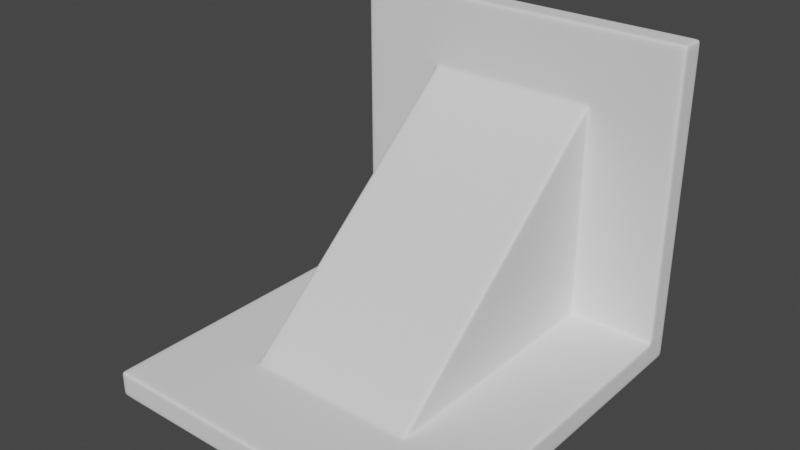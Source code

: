 # Source: shape1.blend  (saved by Blender 3.0.42; exported with 4.5.12 LTS)
import bpy
from mathutils import Matrix  # noqa: F401  (used for matrix-valued properties, if any)

bpy.ops.wm.read_factory_settings(use_empty=True)
scene = bpy.context.scene
scene.name = 'Scene'

# ---- collections
col_collection = bpy.data.collections.new('Collection'); scene.collection.children.link(col_collection)

# ---- world
world_world = bpy.data.worlds.new('World'); scene.world = world_world
world_world.use_nodes = True; world_world.node_tree.nodes.clear()
_N = world_world.node_tree.nodes; _L = world_world.node_tree.links
n0 = _N.new('ShaderNodeOutputWorld'); n0.name = 'World Output'; n0.location = (300, 300)
n1 = _N.new('ShaderNodeBackground'); n1.name = 'Background'; n1.location = (10, 300)
n1.inputs[0].default_value = (0.05088, 0.05088, 0.05088, 1.0)
_L.new(n1.outputs[0], n0.inputs[0])
n0.is_active_output = True
world_world.color = (0.05088, 0.05088, 0.05088)
world_world.use_sun_shadow = False
world_world.sun_shadow_jitter_overblur = 0.0

# ---- meshes
me_plane = bpy.data.meshes.new('Plane')
me_plane.from_pydata([(-0.5, -0.06707, 0.3216), (0.468, -0.1127, 0.325), (-0.5, 1.15, 0.3071), (-0.5, 1.15, 0.7642), (-0.5, 1.15, 1.221), (0.0, 1.15, 0.3071), (0.0, 1.15, 0.7642), (0.0, 1.15, 1.221), (0.5, 1.15, 0.3071), (0.5, 1.15, 0.7642), (0.5, 1.15, 1.221), (0.5, -0.1127, 0.325), (-0.5, -0.1127, 0.325), (0.5, -0.06707, 0.3216), (-0.468, -0.1127, 0.325), (0.0, -0.1127, 0.325), (0.0, 0.6127, 0.9338), (-0.468, 0.6127, 0.9338), (-0.5, 0.6127, 0.9338), (0.5, 0.623, 0.9007), (0.468, 0.6127, 0.9338), (0.5, 0.6127, 0.9338), (-0.5, 0.623, 0.9007), (0.0, 0.25, 0.6294), (-0.468, 0.25, 0.6294), (-0.5, 0.25, 0.6294), (-0.5, 0.278, 0.6111), (0.468, 0.25, 0.6294), (0.5, 0.25, 0.6294), (0.5, 0.278, 0.6111), (-0.5, -0.4625, -0.15), (-0.5, 0.075, -0.15), (-0.5, 0.6125, -0.15), (0.0, -0.4625, -0.15), (0.0, 0.075, -0.15), (0.0, 0.6125, -0.15), (0.5, -0.4625, -0.15), (0.5, 0.075, -0.15), (0.5, 0.6125, -0.15), (-1.0, -0.968, -0.032), (-0.968, -1.0, -0.032), (-0.968, -0.968, 0.0), (-1.0, -1.0, -0.032), (-1.0, -1.0, 0.0), (-0.968, -1.0, 0.0), (-1.0, -0.968, 0.0), (0.968, -0.968, 0.0), (0.968, -1.0, -0.032), (1.0, -0.968, -0.03045), (0.968, -1.0, 0.0), (1.0, -1.0, 0.0), (1.0, -1.0, -0.03045), (1.0, -0.968, 0.0), (-0.968, 0.968, 0.0), (-0.968, 1.0, 0.032), (-1.0, 1.031, 0.032), (-1.0, 0.968, -0.03068), (-0.968, 1.0, 0.0), (-1.0, 1.0, 0.0), (-1.0, 1.0, 0.032), (-1.0, 1.031, -0.03068), (-1.0, 0.968, 0.0), (1.0, 0.968, -0.03068), (1.0, 1.031, 0.032), (0.968, 1.0, 0.032), (0.968, 0.968, 0.0), (1.0, 1.031, -0.03068), (1.0, 1.0, 0.0), (1.0, 1.0, 0.032), (0.968, 1.0, 0.0), (1.0, 0.968, 0.0), (-0.968, 1.0, 1.646), (-0.968, 1.032, 1.678), (-1.0, 1.03, 1.646), (-0.968, 1.0, 1.678), (-1.0, 1.0, 1.678), (-1.0, 1.03, 1.678), (-1.0, 1.0, 1.646), (1.0, 1.032, 1.646), (0.968, 1.032, 1.678), (0.968, 1.0, 1.646), (1.0, 1.032, 1.678), (1.0, 1.0, 1.678), (0.968, 1.0, 1.678), (1.0, 1.0, 1.646), (-0.5, -1.0, -0.032), (-0.5, -0.968, 0.0), (-0.5, -1.0, 0.0), (0.0, -1.0, -0.032), (0.0, -0.968, 0.0), (0.0, -1.0, 0.0), (0.5, -0.968, 0.0), (0.5, -1.0, -0.032), (0.5, -1.0, 0.0), (0.532, 1.0, 0.032), (0.5, 0.968, 0.032), (0.532, 0.968, 0.0), (0.5, 1.0, 0.032), (0.5, 1.0, 0.0), (0.5, 0.968, 0.0), (0.532, 1.0, 0.0), (-0.532, 1.0, 0.032), (-0.532, 0.968, 0.0), (-0.5, 0.968, 0.032), (-0.532, 1.0, 0.0), (-0.5, 1.0, 0.0), (-0.5, 0.968, 0.0), (-0.5, 1.0, 0.032), (0.5, 1.032, 1.678), (0.5, 1.0, 1.646), (0.5, 1.0, 1.678), (0.0, 1.032, 1.678), (0.0, 1.0, 1.646), (0.0, 1.0, 1.678), (-0.5, 1.0, 1.646), (-0.5, 1.032, 1.678), (-0.5, 1.0, 1.678), (-1.0, -0.968, -0.118), (-0.968, -0.968, -0.15), (-0.968, -1.0, -0.118), (-1.0, -0.968, -0.15), (-1.0, -1.0, -0.15), (-0.968, -1.0, -0.15), (-1.0, -1.0, -0.118), (0.968, -0.968, -0.15), (1.0, -0.968, -0.1192), (0.968, -1.0, -0.118), (1.0, -0.968, -0.15), (1.0, -1.0, -0.15), (1.0, -1.0, -0.1192), (0.968, -1.0, -0.15), (-0.968, 1.118, -0.15), (-1.0, 1.12, -0.1201), (-0.968, 1.15, -0.118), (-1.0, 1.12, -0.15), (-1.0, 1.15, -0.15), (-1.0, 1.15, -0.1201), (-0.968, 1.15, -0.15), (0.968, 1.118, -0.15), (0.968, 1.15, -0.118), (1.0, 1.12, -0.1201), (0.968, 1.15, -0.15), (1.0, 1.15, -0.15), (1.0, 1.15, -0.1201), (1.0, 1.12, -0.15), (-0.968, 1.15, 1.646), (-1.0, 1.119, 1.646), (-0.968, 1.118, 1.678), (-1.0, 1.15, 1.646), (-1.0, 1.15, 1.678), (-1.0, 1.119, 1.678), (-0.968, 1.15, 1.678), (1.0, 1.118, 1.646), (0.968, 1.15, 1.646), (0.968, 1.118, 1.678), (1.0, 1.15, 1.646), (1.0, 1.15, 1.678), (0.968, 1.15, 1.678), (1.0, 1.118, 1.678), (-0.5, -0.968, -0.15), (-0.5, -1.0, -0.118), (-0.5, -1.0, -0.15), (0.0, -0.968, -0.15), (0.0, -1.0, -0.118), (0.0, -1.0, -0.15), (0.5, -1.0, -0.118), (0.5, -0.968, -0.15), (0.5, -1.0, -0.15), (0.5, 1.118, -0.15), (0.5, 1.15, -0.118), (0.5, 1.15, -0.15), (0.0, 1.118, -0.15), (0.0, 1.15, -0.118), (0.0, 1.15, -0.15), (-0.5, 1.15, -0.118), (-0.5, 1.118, -0.15), (-0.5, 1.15, -0.15), (0.5, 1.15, 1.646), (0.5, 1.118, 1.678), (0.5, 1.15, 1.678), (0.0, 1.15, 1.646), (0.0, 1.118, 1.678), (0.0, 1.15, 1.678), (-0.5, 1.118, 1.678), (-0.5, 1.15, 1.646), (-0.5, 1.15, 1.678), (1.0, 1.032, 0.3956), (0.968, 1.0, 0.4196), (1.0, 1.0, 0.4196), (1.0, 1.032, 0.8232), (0.968, 1.0, 0.8392), (1.0, 1.0, 0.8392), (0.968, 1.0, 1.259), (1.0, 1.032, 1.251), (1.0, 1.0, 1.259), (-1.0, 1.03, 1.251), (-0.968, 1.0, 1.259), (-1.0, 1.0, 1.259), (-1.0, 1.03, 0.8241), (-0.968, 1.0, 0.8392), (-1.0, 1.0, 0.8392), (-0.968, 1.0, 0.4196), (-1.0, 1.03, 0.3972), (-1.0, 1.0, 0.4196), (-0.5, 0.968, 0.4196), (-0.532, 1.0, 0.4196), (-0.5, 1.0, 0.4196), (-0.5, 0.968, 0.8392), (-0.532, 1.0, 0.8392), (-0.5, 1.0, 0.8392), (-0.5, 0.968, 1.19), (-0.468, 0.9755, 1.238), (-0.468, 1.0, 1.291), (-0.532, 1.0, 1.19), (-0.5, 0.9755, 1.238), (-0.5, 1.0, 1.259), (-0.468, 1.0, 1.259), (-0.532, 1.0, 1.291), (-0.5, 1.0, 1.217), (0.0, 1.0, 1.291), (0.0, 0.9755, 1.238), (0.0, 1.0, 1.259), (0.532, 1.0, 0.4196), (0.5, 0.968, 0.4196), (0.5, 1.0, 0.4196), (0.532, 1.0, 0.8392), (0.5, 0.968, 0.8392), (0.5, 1.0, 0.8392), (0.5, 0.968, 1.19), (0.532, 1.0, 1.19), (0.468, 1.0, 1.291), (0.468, 0.9755, 1.238), (0.5, 1.0, 1.217), (0.5, 1.0, 1.259), (0.532, 1.0, 1.291), (0.468, 1.0, 1.259), (0.5, 0.9755, 1.238), (0.968, 1.15, 0.3071), (1.0, 1.118, 0.3311), (1.0, 1.15, 0.3071), (0.968, 1.15, 0.7642), (1.0, 1.118, 0.7802), (1.0, 1.15, 0.7642), (1.0, 1.118, 1.229), (0.968, 1.15, 1.221), (1.0, 1.15, 1.221), (-0.968, 1.15, 1.221), (-1.0, 1.119, 1.229), (-1.0, 1.15, 1.221), (-0.968, 1.15, 0.7642), (-1.0, 1.119, 0.7795), (-1.0, 1.15, 0.7642), (-1.0, 1.12, 0.3299), (-0.968, 1.15, 0.3071), (-1.0, 1.15, 0.3071), (-1.0, 0.524, -0.032), (-0.968, 0.5, 0.0), (-1.0, 0.5, 0.0), (-1.0, 0.016, -0.032), (-0.968, 0.0, 0.0), (-1.0, 0.0, 0.0), (-0.968, -0.5, 0.0), (-1.0, -0.492, -0.032), (-1.0, -0.5, 0.0), (1.0, -0.4924, -0.03039), (0.968, -0.5, 0.0), (1.0, -0.5, 0.0), (1.0, 0.0151, -0.0302), (0.968, 0.0, 0.0), (1.0, 0.0, 0.0), (0.968, 0.5, 0.0), (1.0, 0.5224, -0.02987), (1.0, 0.5, 0.0), (-0.532, -0.4121, 0.0), (-0.468, -0.532, 0.0), (-0.468, -0.4755, 0.02057), (-0.5, -0.4121, 0.032), (-0.532, -0.532, 0.0), (-0.5, -0.5, 0.0), (-0.468, -0.5, 0.0), (-0.5, -0.4755, 0.02057), (-0.5, -0.4502, 0.0), (-0.5, 0.0, 0.032), (-0.532, 0.0, 0.0), (-0.5, 0.0, 0.0), (-0.532, 0.5, 0.0), (-0.5, 0.5, 0.032), (-0.5, 0.5, 0.0), (0.0, -0.4755, 0.02057), (0.0, -0.532, 0.0), (0.0, -0.5, 0.0), (0.5, -0.4121, 0.032), (0.468, -0.4755, 0.02057), (0.468, -0.532, 0.0), (0.532, -0.4121, 0.0), (0.5, -0.4755, 0.02057), (0.5, -0.5, 0.0), (0.468, -0.5, 0.0), (0.532, -0.532, 0.0), (0.5, -0.4502, 0.0), (0.532, 0.0, 0.0), (0.5, 0.0, 0.032), (0.5, 0.0, 0.0), (0.5, 0.5, 0.032), (0.532, 0.5, 0.0), (0.5, 0.5, 0.0), (-0.968, 0.6125, -0.15), (-1.0, 0.5885, -0.118), (-1.0, 0.6125, -0.15), (-0.968, 0.075, -0.15), (-1.0, 0.059, -0.118), (-1.0, 0.075, -0.15), (-1.0, -0.4705, -0.118), (-0.968, -0.4625, -0.15), (-1.0, -0.4625, -0.15), (0.968, -0.4625, -0.15), (1.0, -0.4702, -0.1193), (1.0, -0.4625, -0.15), (0.968, 0.075, -0.15), (1.0, 0.05971, -0.1194), (1.0, 0.075, -0.15), (1.0, 0.5898, -0.1197), (0.968, 0.6125, -0.15), (1.0, 0.6125, -0.15)], [], [(186, 63, 66, 140, 238), (108, 79, 154, 178), (78, 193, 243, 152), (118, 313, 30, 159), (115, 111, 181, 183), (66, 62, 271, 321, 140), (169, 8, 237, 139), (159, 30, 33, 162), (10, 177, 153, 244), (222, 187, 190, 225), (4, 184, 180, 7), (38, 168, 138, 322), (7, 180, 177, 10), (174, 2, 5, 172), (256, 285, 102, 53), (264, 48, 125, 316), (54, 101, 205, 201), (195, 73, 146, 247), (94, 64, 187, 222), (71, 217, 212, 114), (39, 262, 312, 117), (89, 91, 293, 289), (303, 13, 291, 301), (86, 89, 289, 274), (219, 230, 109, 112), (212, 219, 112, 114), (255, 56, 60, 132, 307), (17, 16, 220, 211), (201, 205, 208, 199), (234, 229, 192, 80), (199, 208, 213, 196), (225, 190, 192, 229), (35, 171, 168, 38), (5, 6, 9, 8), (6, 7, 10, 9), (32, 175, 171, 35), (2, 3, 6, 5), (3, 4, 7, 6), (306, 131, 175, 32), (259, 283, 285, 256), (253, 249, 3, 2), (246, 145, 184, 4), (9, 10, 244, 240), (249, 246, 4, 3), (60, 55, 202, 252, 132), (202, 198, 250, 252), (198, 195, 247, 250), (72, 115, 183, 147), (189, 186, 238, 241), (193, 189, 241, 243), (304, 270, 65, 96), (309, 306, 32, 31), (300, 268, 270, 304), (46, 265, 294, 298), (294, 265, 268, 300), (261, 273, 283, 259), (172, 5, 8, 169), (33, 34, 37, 36), (34, 35, 38, 37), (162, 33, 36, 166), (30, 31, 34, 33), (31, 32, 35, 34), (166, 36, 315, 124), (36, 37, 318, 315), (313, 309, 31, 30), (133, 253, 2, 174), (37, 38, 322, 318), (196, 213, 217, 71), (92, 88, 163, 165), (204, 22, 210, 207), (111, 108, 178, 181), (88, 85, 160, 163), (8, 9, 240, 237), (16, 20, 231, 220), (85, 40, 119, 160), (262, 258, 310, 312), (258, 255, 307, 310), (47, 92, 165, 126), (267, 264, 316, 319), (271, 267, 319, 321), (39, 42, 43, 45), (40, 44, 43, 42), (41, 45, 43, 44), (46, 49, 50, 52), (47, 51, 50, 49), (48, 52, 50, 51), (53, 57, 58, 61), (54, 59, 58, 57), (55, 60, 58, 59), (56, 61, 58, 60), (62, 66, 67, 70), (63, 68, 67, 66), (64, 69, 67, 68), (65, 70, 67, 69), (71, 74, 75, 77), (72, 76, 75, 74), (73, 77, 75, 76), (78, 81, 82, 84), (79, 83, 82, 81), (80, 84, 82, 83), (94, 97, 98, 100), (95, 99, 98, 97), (96, 100, 98, 99), (101, 104, 105, 107), (102, 106, 105, 104), (103, 107, 105, 106), (117, 120, 121, 123), (118, 122, 121, 120), (119, 123, 121, 122), (124, 127, 128, 130), (125, 129, 128, 127), (126, 130, 128, 129), (131, 134, 135, 137), (132, 136, 135, 134), (133, 137, 135, 136), (138, 141, 142, 144), (139, 143, 142, 141), (140, 144, 142, 143), (145, 148, 149, 151), (146, 150, 149, 148), (147, 151, 149, 150), (152, 155, 156, 158), (153, 157, 156, 155), (154, 158, 156, 157), (210, 214, 215, 218), (211, 216, 215, 214), (212, 217, 215, 216), (213, 218, 215, 217), (228, 232, 233, 236), (229, 234, 233, 232), (230, 235, 233, 234), (231, 236, 233, 235), (273, 277, 278, 281), (274, 279, 278, 277), (275, 280, 278, 279), (276, 281, 278, 280), (291, 295, 296, 299), (292, 297, 296, 295), (293, 298, 296, 297), (294, 299, 296, 298), (262, 39, 45, 263), (263, 45, 41, 261), (92, 47, 49, 93), (93, 49, 46, 91), (271, 62, 70, 272), (272, 70, 65, 270), (101, 54, 57, 104), (104, 57, 53, 102), (115, 72, 74, 116), (116, 74, 71, 114), (193, 78, 84, 194), (194, 84, 80, 192), (202, 55, 59, 203), (203, 59, 54, 201), (40, 85, 87, 44), (44, 87, 86, 41), (85, 88, 90, 87), (87, 90, 89, 86), (88, 92, 93, 90), (90, 93, 91, 89), (64, 94, 100, 69), (69, 100, 96, 65), (79, 108, 110, 83), (83, 110, 109, 80), (108, 111, 113, 110), (110, 113, 112, 109), (111, 115, 116, 113), (113, 116, 114, 112), (286, 103, 106, 287), (287, 106, 102, 285), (304, 96, 99, 305), (305, 99, 95, 303), (313, 118, 120, 314), (314, 120, 117, 312), (166, 124, 130, 167), (167, 130, 126, 165), (322, 138, 144, 323), (323, 144, 140, 321), (175, 131, 137, 176), (176, 137, 133, 174), (184, 145, 151, 185), (185, 151, 147, 183), (244, 153, 155, 245), (245, 155, 152, 243), (253, 133, 136, 254), (254, 136, 132, 252), (118, 159, 161, 122), (122, 161, 160, 119), (159, 162, 164, 161), (161, 164, 163, 160), (162, 166, 167, 164), (164, 167, 165, 163), (138, 168, 170, 141), (141, 170, 169, 139), (168, 171, 173, 170), (170, 173, 172, 169), (171, 175, 176, 173), (173, 176, 174, 172), (153, 177, 179, 157), (157, 179, 178, 154), (177, 180, 182, 179), (179, 182, 181, 178), (180, 184, 185, 182), (182, 185, 183, 181), (39, 117, 123, 42), (42, 123, 119, 40), (47, 126, 129, 51), (51, 129, 125, 48), (72, 147, 150, 76), (76, 150, 146, 73), (78, 152, 158, 81), (81, 158, 154, 79), (63, 186, 188, 68), (68, 188, 187, 64), (186, 189, 191, 188), (188, 191, 190, 187), (189, 193, 194, 191), (191, 194, 192, 190), (73, 195, 197, 77), (77, 197, 196, 71), (195, 198, 200, 197), (197, 200, 199, 196), (198, 202, 203, 200), (200, 203, 201, 199), (103, 204, 206, 107), (107, 206, 205, 101), (204, 207, 209, 206), (206, 209, 208, 205), (207, 210, 218, 209), (209, 218, 213, 208), (94, 222, 224, 97), (97, 224, 223, 95), (222, 225, 227, 224), (224, 227, 226, 223), (225, 229, 232, 227), (227, 232, 228, 226), (139, 237, 239, 143), (143, 239, 238, 140), (237, 240, 242, 239), (239, 242, 241, 238), (240, 244, 245, 242), (242, 245, 243, 241), (145, 246, 248, 148), (148, 248, 247, 146), (246, 249, 251, 248), (248, 251, 250, 247), (249, 253, 254, 251), (251, 254, 252, 250), (230, 219, 221, 235), (235, 221, 220, 231), (219, 212, 216, 221), (221, 216, 211, 220), (56, 255, 257, 61), (61, 257, 256, 53), (255, 258, 260, 257), (257, 260, 259, 256), (258, 262, 263, 260), (260, 263, 261, 259), (48, 264, 266, 52), (52, 266, 265, 46), (264, 267, 269, 266), (266, 269, 268, 265), (267, 271, 272, 269), (269, 272, 270, 268), (276, 282, 284, 281), (281, 284, 283, 273), (282, 286, 287, 284), (284, 287, 285, 283), (294, 300, 302, 299), (299, 302, 301, 291), (300, 304, 305, 302), (302, 305, 303, 301), (131, 306, 308, 134), (134, 308, 307, 132), (306, 309, 311, 308), (308, 311, 310, 307), (309, 313, 314, 311), (311, 314, 312, 310), (124, 315, 317, 127), (127, 317, 316, 125), (315, 318, 320, 317), (317, 320, 319, 316), (318, 322, 323, 320), (320, 323, 321, 319), (292, 288, 290, 297), (297, 290, 289, 293), (19, 228, 236, 21), (21, 236, 231, 20), (288, 275, 279, 290), (290, 279, 274, 289), (0, 276, 280, 12), (12, 280, 275, 14), (41, 86, 274, 277), (230, 234, 80, 109), (261, 41, 277, 273), (91, 46, 298, 293), (18, 25, 24, 17), (22, 26, 25, 18), (11, 28, 27, 1), (13, 29, 28, 11), (15, 1, 27, 23), (14, 15, 23, 24), (286, 282, 276, 0), (210, 22, 18, 214), (214, 18, 17, 211), (28, 21, 20, 27), (29, 19, 21, 28), (23, 27, 20, 16), (24, 23, 16, 17), (103, 26, 22, 204), (275, 288, 15, 14), (288, 292, 1, 15), (291, 13, 11, 295), (295, 11, 1, 292), (25, 12, 14, 24), (26, 0, 12, 25), (103, 286, 0, 26), (223, 226, 228, 19), (303, 95, 29, 13), (95, 223, 19, 29)])
me_plane.polygons.foreach_set('use_smooth', [True] * 320)
_uv = me_plane.uv_layers.new(name='UVMap')
_uv.uv.foreach_set('vector', [1.0, 1.0, 1.0, 1.0, 1.0, 1.0, 1.0, 1.0, 1.0, 1.0, 0.75, 1.0, 0.984, 1.0, 0.984, 1.0, 0.75, 1.0, 1.0, 1.0, 1.0, 1.0, 1.0, 1.0, 1.0, 1.0, 0.016, 0.01488, 0.016, 0.25, 0.25, 0.25, 0.25, 0.01488, 0.25, 1.0, 0.5, 1.0, 0.5, 1.0, 0.25, 1.0, 1.0, 1.0, 1.0, 0.9699, 1.0, 0.75, 1.0, 0.75, 1.0, 1.0, 0.75, 1.0, 0.75, 1.0, 0.984, 1.0, 0.984, 1.0, 0.25, 0.01488, 0.25, 0.25, 0.5, 0.25, 0.5, 0.01488, 0.75, 1.0, 0.75, 1.0, 0.984, 1.0, 0.984, 1.0, 0.766, 1.0, 0.984, 1.0, 0.984, 1.0, 0.766, 1.0, 0.25, 1.0, 0.25, 1.0, 0.5, 1.0, 0.5, 1.0, 0.75, 0.75, 0.75, 0.9851, 0.984, 0.9851, 0.984, 0.75, 0.5, 1.0, 0.5, 1.0, 0.75, 1.0, 0.75, 1.0, 0.25, 1.0, 0.25, 1.0, 0.5, 1.0, 0.5, 1.0, 0.016, 0.75, 0.234, 0.75, 0.234, 0.984, 0.016, 0.984, 1.0, 0.25, 1.0, 0.01564, 1.0, 0.01524, 1.0, 0.25, 0.016, 1.0, 0.234, 1.0, 0.234, 1.0, 0.016, 1.0, 0.0, 1.0, 0.0, 1.0, 0.0, 1.0, 0.0, 1.0, 0.766, 1.0, 0.984, 1.0, 0.984, 1.0, 0.766, 1.0, 0.016, 1.0, 0.234, 1.0, 0.266, 1.0, 0.25, 1.0, 0.0, 0.01563, 0.0, 0.25, 0.0, 0.25, 0.0, 0.01525, 0.5, 0.016, 0.75, 0.016, 0.734, 0.234, 0.5, 0.234, 0.75, 0.75, 0.75, 0.4665, 0.75, 0.294, 0.75, 0.5, 0.25, 0.016, 0.5, 0.016, 0.5, 0.234, 0.266, 0.234, 0.5, 1.0, 0.734, 1.0, 0.75, 1.0, 0.5, 1.0, 0.266, 1.0, 0.5, 1.0, 0.5, 1.0, 0.25, 1.0, 0.0, 0.75, 0.0, 0.9699, 0.0, 1.0, 0.0, 1.0, 0.0, 0.75, 0.266, 0.8064, 0.5, 0.8064, 0.5, 0.9877, 0.266, 0.9877, 0.016, 1.0, 0.234, 1.0, 0.234, 1.0, 0.016, 1.0, 0.766, 1.0, 0.766, 1.0, 0.984, 1.0, 0.984, 1.0, 0.016, 1.0, 0.234, 1.0, 0.234, 1.0, 0.016, 1.0, 0.766, 1.0, 0.984, 1.0, 0.984, 1.0, 0.766, 1.0, 0.5, 0.75, 0.5, 0.9851, 0.75, 0.9851, 0.75, 0.75, 0.5, 1.0, 0.5, 1.0, 0.75, 1.0, 0.75, 1.0, 0.5, 1.0, 0.5, 1.0, 0.75, 1.0, 0.75, 1.0, 0.25, 0.75, 0.25, 0.9851, 0.5, 0.9851, 0.5, 0.75, 0.25, 1.0, 0.25, 1.0, 0.5, 1.0, 0.5, 1.0, 0.25, 1.0, 0.25, 1.0, 0.5, 1.0, 0.5, 1.0, 0.016, 0.75, 0.016, 0.9851, 0.25, 0.9851, 0.25, 0.75, 0.016, 0.5, 0.234, 0.5, 0.234, 0.75, 0.016, 0.75, 0.016, 1.0, 0.016, 1.0, 0.25, 1.0, 0.25, 1.0, 0.016, 1.0, 0.016, 1.0, 0.25, 1.0, 0.25, 1.0, 0.75, 1.0, 0.75, 1.0, 0.984, 1.0, 0.984, 1.0, 0.016, 1.0, 0.016, 1.0, 0.25, 1.0, 0.25, 1.0, 0.0, 1.0, 0.0, 1.0, 0.0, 1.0, 0.0, 1.0, 0.0, 1.0, 0.0, 1.0, 0.0, 1.0, 0.0, 1.0, 0.0, 1.0, 0.0, 1.0, 0.0, 1.0, 0.0, 1.0, 0.0, 1.0, 0.016, 1.0, 0.25, 1.0, 0.25, 1.0, 0.016, 1.0, 1.0, 1.0, 1.0, 1.0, 1.0, 1.0, 1.0, 1.0, 1.0, 1.0, 1.0, 1.0, 1.0, 1.0, 1.0, 1.0, 0.766, 0.75, 0.984, 0.75, 0.984, 0.984, 0.766, 0.984, 0.016, 0.5, 0.016, 0.75, 0.25, 0.75, 0.25, 0.5, 0.766, 0.5, 0.984, 0.5, 0.984, 0.75, 0.766, 0.75, 0.984, 0.016, 0.984, 0.25, 0.766, 0.294, 0.766, 0.234, 0.766, 0.294, 0.984, 0.25, 0.984, 0.5, 0.766, 0.5, 0.016, 0.25, 0.234, 0.294, 0.234, 0.5, 0.016, 0.5, 0.5, 1.0, 0.5, 1.0, 0.75, 1.0, 0.75, 1.0, 0.5, 0.25, 0.5, 0.5, 0.75, 0.5, 0.75, 0.25, 0.5, 0.5, 0.5, 0.75, 0.75, 0.75, 0.75, 0.5, 0.5, 0.01488, 0.5, 0.25, 0.75, 0.25, 0.75, 0.01488, 0.25, 0.25, 0.25, 0.5, 0.5, 0.5, 0.5, 0.25, 0.25, 0.5, 0.25, 0.75, 0.5, 0.75, 0.5, 0.5, 0.75, 0.01488, 0.75, 0.25, 0.984, 0.25, 0.984, 0.01488, 0.75, 0.25, 0.75, 0.5, 0.984, 0.5, 0.984, 0.25, 0.016, 0.25, 0.016, 0.5, 0.25, 0.5, 0.25, 0.25, 0.016, 1.0, 0.016, 1.0, 0.25, 1.0, 0.25, 1.0, 0.75, 0.5, 0.75, 0.75, 0.984, 0.75, 0.984, 0.5, 0.016, 1.0, 0.234, 1.0, 0.234, 1.0, 0.016, 1.0, 0.75, 0.0, 0.5, 0.0, 0.5, 0.0, 0.75, 0.0, 0.25, 0.984, 0.25, 0.8115, 0.25, 0.984, 0.25, 0.984, 0.5, 1.0, 0.75, 1.0, 0.75, 1.0, 0.5, 1.0, 0.5, 0.0, 0.25, 0.0, 0.25, 0.0, 0.5, 0.0, 0.75, 1.0, 0.75, 1.0, 0.984, 1.0, 0.984, 1.0, 0.5, 0.8064, 0.734, 0.8064, 0.734, 0.9877, 0.5, 0.9877, 0.25, 0.0, 0.016, 0.0, 0.016, 0.0, 0.25, 0.0, 0.0, 0.25, 0.0, 0.5, 0.0, 0.5, 0.0, 0.25, 0.0, 0.5, 0.0, 0.75, 0.0, 0.75, 0.0, 0.5, 0.984, 0.0, 0.75, 0.0, 0.75, 0.0, 0.984, 0.0, 1.0, 0.5, 1.0, 0.25, 1.0, 0.25, 1.0, 0.5, 1.0, 0.75, 1.0, 0.5, 1.0, 0.5, 1.0, 0.75, 0.0, 0.01563, 0.0, 0.0, 0.0, 0.0, 0.0, 0.016, 0.016, 0.0, 0.016, 0.0, 0.0, 0.0, 0.0, 0.0, 0.016, 0.016, 0.0, 0.016, 0.0, 0.0, 0.016, 0.0, 0.984, 0.016, 0.984, 0.0, 1.0, 0.0, 1.0, 0.016, 0.984, 0.0, 1.0, 0.0, 1.0, 0.0, 0.984, 0.0, 1.0, 0.01564, 1.0, 0.016, 1.0, 0.0, 1.0, 0.0, 0.016, 0.984, 0.016, 1.0, 0.0, 1.0, 0.0, 0.984, 0.016, 1.0, 0.0, 1.0, 0.0, 1.0, 0.016, 1.0, 0.0, 1.0, 0.0, 1.0, 0.0, 1.0, 0.0, 1.0, 0.0, 0.9699, 0.0, 0.984, 0.0, 1.0, 0.0, 1.0, 1.0, 0.984, 1.0, 1.015, 1.0, 1.0, 1.0, 0.984, 1.0, 1.0, 1.0, 1.0, 1.0, 1.0, 1.0, 1.0, 0.984, 1.0, 0.984, 1.0, 1.0, 1.0, 1.0, 1.0, 0.984, 0.984, 1.0, 0.984, 1.0, 1.0, 0.984, 1.0, 0.016, 1.0, 0.016, 1.0, 0.0, 1.0, 0.0, 1.0, 0.016, 1.0, 0.0, 1.0, 0.0, 1.0, 0.016, 1.0, 0.0, 1.0, 0.0, 1.0, 0.0, 1.0, 0.0, 1.0, 1.0, 1.0, 1.0, 1.0, 1.0, 1.0, 1.0, 1.0, 0.984, 1.0, 0.984, 1.0, 1.0, 1.0, 1.0, 1.0, 0.984, 1.0, 1.0, 1.0, 1.0, 1.0, 0.984, 1.0, 0.766, 1.0, 0.75, 1.0, 0.75, 1.0, 0.766, 1.0, 0.75, 0.984, 0.75, 0.984, 0.75, 1.0, 0.75, 1.0, 0.766, 0.984, 0.766, 1.0, 0.75, 1.0, 0.75, 0.984, 0.234, 1.0, 0.234, 1.0, 0.25, 1.0, 0.25, 1.0, 0.234, 0.984, 0.25, 0.984, 0.25, 1.0, 0.234, 1.0, 0.25, 0.984, 0.25, 1.0, 0.25, 1.0, 0.25, 0.984, 0.0, 0.01525, 0.0, 0.01488, 0.0, 0.0, 0.0, 0.0, 0.016, 0.01488, 0.016, 0.0, 0.0, 0.0, 0.0, 0.01488, 0.016, 0.0, 0.0, 0.0, 0.0, 0.0, 0.016, 0.0, 0.984, 0.01488, 1.0, 0.01488, 1.0, 0.0, 0.984, 0.0, 1.0, 0.01524, 1.0, 0.0, 1.0, 0.0, 1.0, 0.01488, 0.984, 0.0, 0.984, 0.0, 1.0, 0.0, 1.0, 0.0, 0.016, 0.9851, 0.0, 0.9861, 0.0, 1.0, 0.016, 1.0, 0.0, 1.0, 0.0, 1.0, 0.0, 1.0, 0.0, 1.0, 0.016, 1.0, 0.016, 1.0, 0.0, 1.0, 0.0, 1.0, 0.984, 0.9851, 0.984, 1.0, 1.0, 1.0, 1.0, 0.9861, 0.984, 1.0, 1.0, 1.0, 1.0, 1.0, 0.984, 1.0, 1.0, 1.0, 1.0, 0.9861, 1.0, 1.0, 1.0, 1.014, 0.016, 1.0, 0.0, 1.0, 0.0, 1.0, 0.016, 1.0, 0.0, 1.0, 0.0, 1.0, 0.0, 1.0, 0.0, 1.0, 0.016, 1.0, 0.016, 1.0, 0.0, 1.0, 0.0, 1.0, 1.0, 1.0, 1.0, 1.0, 1.0, 1.0, 1.0, 1.0, 0.984, 1.0, 0.984, 1.0, 1.0, 1.0, 1.0, 1.0, 0.984, 1.0, 1.0, 1.0, 1.0, 1.0, 0.984, 1.0, 0.25, 0.984, 0.25, 0.9877, 0.25, 1.0, 0.25, 1.0, 0.266, 0.9877, 0.266, 1.0, 0.25, 1.0, 0.25, 0.9877, 0.266, 1.008, 0.234, 1.008, 0.25, 1.0, 0.266, 1.0, 0.234, 1.0, 0.25, 1.0, 0.25, 1.0, 0.234, 1.0, 0.75, 0.984, 0.75, 1.0, 0.75, 1.0, 0.75, 0.9877, 0.75, 1.0, 0.75, 1.0, 0.75, 1.0, 0.75, 1.0, 0.734, 1.0, 0.734, 1.0, 0.75, 1.0, 0.766, 1.0, 0.734, 0.9877, 0.75, 0.9877, 0.75, 1.0, 0.734, 1.0, 0.25, 0.294, 0.25, 0.234, 0.25, 0.25, 0.25, 0.2749, 0.266, 0.234, 0.266, 0.25, 0.25, 0.25, 0.234, 0.234, 0.266, 0.2623, 0.25, 0.2623, 0.25, 0.25, 0.266, 0.25, 0.25, 0.294, 0.25, 0.2749, 0.25, 0.25, 0.25, 0.2623, 0.75, 0.294, 0.75, 0.2623, 0.75, 0.25, 0.75, 0.2749, 0.734, 0.2623, 0.734, 0.25, 0.75, 0.25, 0.75, 0.2623, 0.734, 0.2406, 0.766, 0.2406, 0.75, 0.25, 0.734, 0.25, 0.766, 0.294, 0.75, 0.2749, 0.75, 0.25, 0.766, 0.234, 0.0, 0.25, 0.0, 0.01563, 0.0, 0.016, 0.0, 0.25, 0.0, 0.25, 0.0, 0.016, 0.016, 0.016, 0.016, 0.25, 0.75, 0.0, 0.984, 0.0, 0.984, 0.0, 0.75, 0.0, 0.75, 0.0, 0.984, 0.0, 0.984, 0.016, 0.75, 0.016, 1.0, 0.75, 1.0, 0.9699, 1.0, 0.984, 1.0, 0.75, 1.0, 0.75, 1.0, 0.984, 0.984, 0.984, 0.984, 0.75, 0.234, 1.0, 0.016, 1.0, 0.016, 1.0, 0.234, 1.0, 0.234, 1.0, 0.016, 1.0, 0.016, 0.984, 0.234, 0.984, 0.25, 1.0, 0.016, 1.0, 0.016, 1.0, 0.25, 1.0, 0.25, 1.0, 0.016, 1.0, 0.016, 1.0, 0.25, 1.0, 1.0, 1.0, 1.0, 1.0, 1.0, 1.0, 1.0, 1.0, 1.0, 1.0, 1.0, 1.0, 0.984, 1.0, 0.984, 1.0, 0.0, 1.0, 0.0, 1.0, 0.0, 1.0, 0.0, 1.0, 0.0, 1.0, 0.0, 1.0, 0.016, 1.0, 0.016, 1.0, 0.016, 0.0, 0.25, 0.0, 0.25, 0.0, 0.016, 0.0, 0.016, 0.0, 0.25, 0.0, 0.25, 0.016, 0.016, 0.016, 0.25, 0.0, 0.5, 0.0, 0.5, 0.0, 0.25, 0.0, 0.25, 0.0, 0.5, 0.0, 0.5, 0.016, 0.25, 0.016, 0.5, 0.0, 0.75, 0.0, 0.75, 0.0, 0.5, 0.0, 0.5, 0.0, 0.75, 0.0, 0.75, 0.016, 0.5, 0.016, 0.984, 1.0, 0.766, 1.0, 0.766, 1.0, 0.984, 1.0, 0.984, 1.0, 0.766, 1.0, 0.766, 0.984, 0.984, 0.984, 0.984, 1.0, 0.75, 1.0, 0.75, 1.0, 0.984, 1.0, 0.984, 1.0, 0.75, 1.0, 0.75, 1.0, 0.984, 1.0, 0.75, 1.0, 0.5, 1.0, 0.5, 1.0, 0.75, 1.0, 0.75, 1.0, 0.5, 1.0, 0.5, 1.0, 0.75, 1.0, 0.5, 1.0, 0.25, 1.0, 0.25, 1.0, 0.5, 1.0, 0.5, 1.0, 0.25, 1.0, 0.25, 1.0, 0.5, 1.0, 0.25, 0.75, 0.25, 0.984, 0.25, 0.984, 0.25, 0.75, 0.25, 0.75, 0.25, 0.984, 0.234, 0.984, 0.234, 0.75, 0.766, 0.75, 0.766, 0.984, 0.75, 0.984, 0.75, 0.75, 0.75, 0.75, 0.75, 0.984, 0.75, 0.984, 0.75, 0.75, 0.016, 0.25, 0.016, 0.01488, 0.0, 0.01488, 0.0, 0.25, 0.0, 0.25, 0.0, 0.01488, 0.0, 0.01525, 0.0, 0.25, 0.75, 0.01488, 0.984, 0.01488, 0.984, 0.0, 0.75, 0.0, 0.75, 0.0, 0.984, 0.0, 0.984, 0.0, 0.75, 0.0, 0.984, 0.75, 0.984, 0.9851, 1.0, 0.9861, 1.0, 0.75, 1.0, 0.75, 1.0, 0.9861, 1.0, 1.0, 1.0, 0.75, 0.25, 0.9851, 0.016, 0.9851, 0.016, 1.0, 0.25, 1.0, 0.25, 1.0, 0.016, 1.0, 0.016, 1.0, 0.25, 1.0, 0.25, 1.0, 0.016, 1.0, 0.016, 1.0, 0.25, 1.0, 0.25, 1.0, 0.016, 1.0, 0.016, 1.0, 0.25, 1.0, 0.984, 1.0, 0.984, 1.0, 1.0, 1.0, 1.0, 1.0, 1.0, 1.0, 1.0, 1.0, 1.0, 1.0, 1.0, 1.0, 0.016, 1.0, 0.016, 1.0, 0.0, 1.0, 0.0, 1.0, 0.0, 1.0, 0.0, 1.0, 0.0, 1.0, 0.0, 1.0, 0.016, 0.01488, 0.25, 0.01488, 0.25, 0.0, 0.016, 0.0, 0.016, 0.0, 0.25, 0.0, 0.25, 0.0, 0.016, 0.0, 0.25, 0.01488, 0.5, 0.01488, 0.5, 0.0, 0.25, 0.0, 0.25, 0.0, 0.5, 0.0, 0.5, 0.0, 0.25, 0.0, 0.5, 0.01488, 0.75, 0.01488, 0.75, 0.0, 0.5, 0.0, 0.5, 0.0, 0.75, 0.0, 0.75, 0.0, 0.5, 0.0, 0.984, 0.9851, 0.75, 0.9851, 0.75, 1.0, 0.984, 1.0, 0.984, 1.0, 0.75, 1.0, 0.75, 1.0, 0.984, 1.0, 0.75, 0.9851, 0.5, 0.9851, 0.5, 1.0, 0.75, 1.0, 0.75, 1.0, 0.5, 1.0, 0.5, 1.0, 0.75, 1.0, 0.5, 0.9851, 0.25, 0.9851, 0.25, 1.0, 0.5, 1.0, 0.5, 1.0, 0.25, 1.0, 0.25, 1.0, 0.5, 1.0, 0.984, 1.0, 0.75, 1.0, 0.75, 1.0, 0.984, 1.0, 0.984, 1.0, 0.75, 1.0, 0.75, 1.0, 0.984, 1.0, 0.75, 1.0, 0.5, 1.0, 0.5, 1.0, 0.75, 1.0, 0.75, 1.0, 0.5, 1.0, 0.5, 1.0, 0.75, 1.0, 0.5, 1.0, 0.25, 1.0, 0.25, 1.0, 0.5, 1.0, 0.5, 1.0, 0.25, 1.0, 0.25, 1.0, 0.5, 1.0, 0.0, 0.01563, 0.0, 0.01525, 0.0, 0.0, 0.0, 0.0, 0.0, 0.0, 0.0, 0.0, 0.016, 0.0, 0.016, 0.0, 0.984, 0.0, 0.984, 0.0, 1.0, 0.0, 1.0, 0.0, 1.0, 0.0, 1.0, 0.0, 1.0, 0.01524, 1.0, 0.01564, 0.016, 1.0, 0.016, 1.0, 0.0, 1.0, 0.0, 1.0, 0.0, 1.0, 0.0, 1.0, 0.0, 1.0, 0.0, 1.0, 1.0, 1.0, 1.0, 1.0, 1.0, 1.0, 1.0, 1.0, 1.0, 1.0, 1.0, 1.0, 0.984, 1.0, 0.984, 1.0, 1.0, 1.0, 1.0, 1.0, 1.0, 1.0, 1.0, 1.0, 1.0, 1.0, 1.0, 1.0, 0.984, 1.0, 0.984, 1.0, 1.0, 1.0, 1.0, 1.0, 1.0, 1.0, 1.0, 1.0, 1.0, 1.0, 1.0, 1.0, 0.984, 1.0, 0.984, 1.0, 1.0, 1.0, 1.0, 1.0, 1.0, 1.0, 1.0, 1.0, 1.0, 1.0, 1.0, 1.0, 0.984, 1.0, 0.984, 1.0, 0.0, 1.0, 0.0, 1.0, 0.0, 1.0, 0.0, 1.0, 0.0, 1.0, 0.0, 1.0, 0.016, 1.0, 0.016, 1.0, 0.0, 1.0, 0.0, 1.0, 0.0, 1.0, 0.0, 1.0, 0.0, 1.0, 0.0, 1.0, 0.016, 1.0, 0.016, 1.0, 0.0, 1.0, 0.0, 1.0, 0.0, 1.0, 0.0, 1.0, 0.0, 1.0, 0.0, 1.0, 0.016, 1.0, 0.016, 1.0, 0.25, 0.984, 0.25, 0.984, 0.25, 1.0, 0.25, 1.0, 0.25, 1.0, 0.25, 1.0, 0.234, 1.0, 0.234, 1.0, 0.25, 0.984, 0.25, 0.984, 0.25, 1.0, 0.25, 1.0, 0.25, 1.0, 0.25, 1.0, 0.234, 1.0, 0.234, 1.0, 0.25, 0.984, 0.25, 0.984, 0.25, 1.0, 0.25, 1.0, 0.25, 1.0, 0.25, 1.0, 0.234, 1.0, 0.234, 1.0, 0.766, 1.0, 0.766, 1.0, 0.75, 1.0, 0.75, 1.0, 0.75, 1.0, 0.75, 1.0, 0.75, 0.984, 0.75, 0.984, 0.766, 1.0, 0.766, 1.0, 0.75, 1.0, 0.75, 1.0, 0.75, 1.0, 0.75, 1.0, 0.75, 0.984, 0.75, 0.984, 0.766, 1.0, 0.766, 1.0, 0.75, 1.0, 0.75, 1.0, 0.75, 1.0, 0.75, 1.0, 0.75, 0.984, 0.75, 0.984, 0.984, 1.0, 0.984, 1.0, 1.0, 1.0, 1.0, 1.0, 1.0, 1.0, 1.0, 1.0, 1.0, 1.0, 1.0, 1.0, 0.984, 1.0, 0.984, 1.0, 1.0, 1.0, 1.0, 1.0, 1.0, 1.0, 1.0, 1.0, 1.0, 1.0, 1.0, 1.0, 0.984, 1.0, 0.984, 1.0, 1.0, 1.0, 1.0, 1.0, 1.0, 1.0, 1.0, 1.0, 1.0, 1.0, 1.0, 1.0, 0.016, 1.0, 0.016, 1.0, 0.0, 1.0, 0.0, 1.0, 0.0, 1.0, 0.0, 1.0, 0.0, 1.0, 0.0, 1.0, 0.016, 1.0, 0.016, 1.0, 0.0, 1.0, 0.0, 1.0, 0.0, 1.0, 0.0, 1.0, 0.0, 1.0, 0.0, 1.0, 0.016, 1.0, 0.016, 1.0, 0.0, 1.0, 0.0, 1.0, 0.0, 1.0, 0.0, 1.0, 0.0, 1.0, 0.0, 1.0, 0.734, 1.0, 0.5, 1.0, 0.5, 1.0, 0.734, 1.0, 0.734, 1.0, 0.5, 1.0, 0.5, 0.9877, 0.734, 0.9877, 0.5, 1.0, 0.266, 1.0, 0.266, 1.0, 0.5, 1.0, 0.5, 1.0, 0.266, 1.0, 0.266, 0.9877, 0.5, 0.9877, 0.0, 0.9699, 0.0, 0.75, 0.0, 0.75, 0.0, 0.984, 0.0, 0.984, 0.0, 0.75, 0.016, 0.75, 0.016, 0.984, 0.0, 0.75, 0.0, 0.5, 0.0, 0.5, 0.0, 0.75, 0.0, 0.75, 0.0, 0.5, 0.016, 0.5, 0.016, 0.75, 0.0, 0.5, 0.0, 0.25, 0.0, 0.25, 0.0, 0.5, 0.0, 0.5, 0.0, 0.25, 0.016, 0.25, 0.016, 0.5, 1.0, 0.01564, 1.0, 0.25, 1.0, 0.25, 1.0, 0.016, 1.0, 0.016, 1.0, 0.25, 0.984, 0.25, 0.984, 0.016, 1.0, 0.25, 1.0, 0.5, 1.0, 0.5, 1.0, 0.25, 1.0, 0.25, 1.0, 0.5, 0.984, 0.5, 0.984, 0.25, 1.0, 0.5, 1.0, 0.75, 1.0, 0.75, 1.0, 0.5, 1.0, 0.5, 1.0, 0.75, 0.984, 0.75, 0.984, 0.5, 0.25, 0.294, 0.25, 0.5, 0.25, 0.5, 0.25, 0.2749, 0.25, 0.2749, 0.25, 0.5, 0.234, 0.5, 0.234, 0.294, 0.25, 0.5, 0.25, 0.75, 0.25, 0.75, 0.25, 0.5, 0.25, 0.5, 0.25, 0.75, 0.234, 0.75, 0.234, 0.5, 0.766, 0.294, 0.766, 0.5, 0.75, 0.5, 0.75, 0.2749, 0.75, 0.2749, 0.75, 0.5, 0.75, 0.5, 0.75, 0.294, 0.766, 0.5, 0.766, 0.75, 0.75, 0.75, 0.75, 0.5, 0.75, 0.5, 0.75, 0.75, 0.75, 0.75, 0.75, 0.5, 0.016, 0.9851, 0.016, 0.75, 0.0, 0.75, 0.0, 0.9861, 0.0, 0.9861, 0.0, 0.75, 0.0, 0.75, 0.0, 1.0, 0.016, 0.75, 0.016, 0.5, 0.0, 0.5, 0.0, 0.75, 0.0, 0.75, 0.0, 0.5, 0.0, 0.5, 0.0, 0.75, 0.016, 0.5, 0.016, 0.25, 0.0, 0.25, 0.0, 0.5, 0.0, 0.5, 0.0, 0.25, 0.0, 0.25, 0.0, 0.5, 0.984, 0.01488, 0.984, 0.25, 1.0, 0.25, 1.0, 0.01488, 1.0, 0.01488, 1.0, 0.25, 1.0, 0.25, 1.0, 0.01524, 0.984, 0.25, 0.984, 0.5, 1.0, 0.5, 1.0, 0.25, 1.0, 0.25, 1.0, 0.5, 1.0, 0.5, 1.0, 0.25, 0.984, 0.5, 0.984, 0.75, 1.0, 0.75, 1.0, 0.5, 1.0, 0.5, 1.0, 0.75, 1.0, 0.75, 1.0, 0.5, 0.734, 0.2623, 0.5, 0.2623, 0.5, 0.25, 0.734, 0.25, 0.734, 0.25, 0.5, 0.25, 0.5, 0.234, 0.734, 0.234, 0.75, 0.8115, 0.75, 0.984, 0.75, 0.9877, 0.75, 0.8064, 0.75, 0.8064, 0.75, 0.9877, 0.734, 0.9877, 0.734, 0.8064, 0.5, 0.2623, 0.266, 0.2623, 0.266, 0.25, 0.5, 0.25, 0.5, 0.25, 0.266, 0.25, 0.266, 0.234, 0.5, 0.234, 0.25, 0.4665, 0.25, 0.294, 0.25, 0.2623, 0.25, 0.4436, 0.25, 0.4436, 0.25, 0.2623, 0.266, 0.2623, 0.266, 0.4436, 0.016, 0.016, 0.25, 0.016, 0.266, 0.234, 0.234, 0.234, 0.734, 1.0, 0.766, 1.0, 0.984, 1.0, 0.75, 1.0, 0.016, 0.25, 0.016, 0.016, 0.234, 0.234, 0.234, 0.294, 0.75, 0.016, 0.984, 0.016, 0.766, 0.234, 0.734, 0.234, 0.25, 0.8064, 0.25, 0.625, 0.266, 0.625, 0.266, 0.8064, 0.25, 0.8115, 0.25, 0.639, 0.25, 0.625, 0.25, 0.8064, 0.75, 0.4436, 0.75, 0.625, 0.734, 0.625, 0.734, 0.4436, 0.75, 0.4665, 0.75, 0.639, 0.75, 0.625, 0.75, 0.4436, 0.5, 0.4436, 0.734, 0.4436, 0.734, 0.625, 0.5, 0.625, 0.266, 0.4436, 0.5, 0.4436, 0.5, 0.625, 0.266, 0.625, 0.25, 0.75, 0.25, 0.5, 0.25, 0.294, 0.25, 0.4665, 0.25, 0.984, 0.25, 0.8115, 0.25, 0.8064, 0.25, 0.9877, 0.25, 0.9877, 0.25, 0.8064, 0.266, 0.8064, 0.266, 0.9877, 0.75, 0.625, 0.75, 0.8064, 0.734, 0.8064, 0.734, 0.625, 0.75, 0.639, 0.75, 0.8115, 0.75, 0.8064, 0.75, 0.625, 0.5, 0.625, 0.734, 0.625, 0.734, 0.8064, 0.5, 0.8064, 0.266, 0.625, 0.5, 0.625, 0.5, 0.8064, 0.266, 0.8064, 0.25, 0.984, 0.25, 0.639, 0.25, 0.8115, 0.25, 0.984, 0.266, 0.2623, 0.5, 0.2623, 0.5, 0.4436, 0.266, 0.4436, 0.5, 0.2623, 0.734, 0.2623, 0.734, 0.4436, 0.5, 0.4436, 0.75, 0.294, 0.75, 0.4665, 0.75, 0.4436, 0.75, 0.2623, 0.75, 0.2623, 0.75, 0.4436, 0.734, 0.4436, 0.734, 0.2623, 0.25, 0.625, 0.25, 0.4436, 0.266, 0.4436, 0.266, 0.625, 0.25, 0.639, 0.25, 0.4665, 0.25, 0.4436, 0.25, 0.625, 0.25, 0.984, 0.25, 0.75, 0.25, 0.4665, 0.25, 0.639, 0.75, 0.984, 0.75, 0.984, 0.75, 0.984, 0.75, 0.8115, 0.75, 0.75, 0.75, 0.984, 0.75, 0.639, 0.75, 0.4665, 0.75, 0.984, 0.75, 0.984, 0.75, 0.8115, 0.75, 0.639])
me_plane.use_remesh_fix_poles = True
me_plane.use_remesh_preserve_attributes = False
me_plane.update()

# ---- objects
ob_plane = bpy.data.objects.new('Plane', me_plane)

# ---- transforms, parenting, visibility, modifiers, constraints
ob_plane.location = (0.0, 0.0, 0.0)
_m = ob_plane.modifiers.new('Subdivision', 'SUBSURF')
_m.levels = 2

# ---- collection membership
col_collection.objects.link(ob_plane)

# ---- scene / render settings (as saved in the file)
scene.frame_start = 1; scene.frame_end = 250; scene.frame_set(1)
scene.render.engine = 'BLENDER_EEVEE_NEXT'
scene.cycles.sampling_pattern = 'TABULATED_SOBOL'
scene.cycles.use_light_tree = False
scene.view_settings.view_transform = 'Filmic'
bpy.context.view_layer.update()

# ---- added for rendering (the .blend has no active camera and no usable light): camera, sun
cam_auto = bpy.data.cameras.new('AutoCamera')
cam_auto.lens = 50.0
cam_auto.sensor_width = 36.0
cam_auto.clip_end = 1000.0
ob_auto_camera = bpy.data.objects.new('AutoCamera', cam_auto)
scene.collection.objects.link(ob_auto_camera)
ob_auto_camera.location = (3.20049, -3.76559, 3.32461)
ob_auto_camera.rotation_euler = (1.09748, -7.21219e-08, 0.694738)
scene.camera = ob_auto_camera
light_auto_sun = bpy.data.lights.new('AutoSun', 'SUN')
light_auto_sun.energy = 3.0
light_auto_sun.angle = 0.0523599
ob_auto_sun = bpy.data.objects.new('AutoSun', light_auto_sun)
scene.collection.objects.link(ob_auto_sun)
ob_auto_sun.rotation_euler = (0.872665, 0.174533, 0.523599)
bpy.context.view_layer.update()
